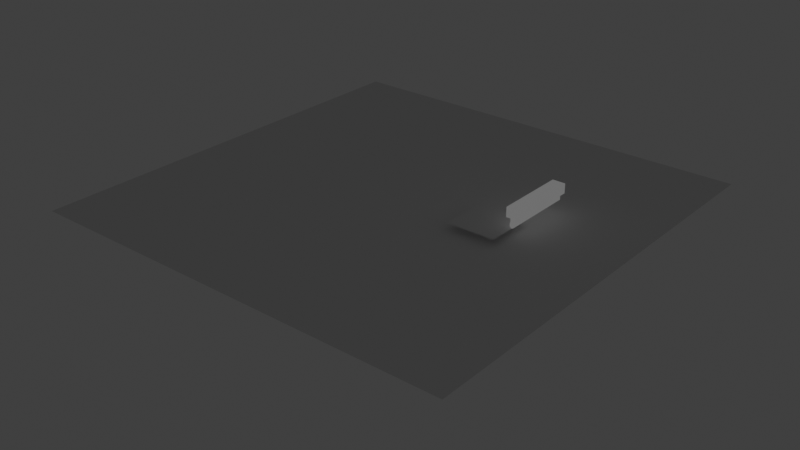# Source: Light_Tube.blend  (saved by Blender 5.2.44; exported with 4.5.12 LTS)
import bpy
from mathutils import Matrix  # noqa: F401  (used for matrix-valued properties, if any)

bpy.ops.wm.read_factory_settings(use_empty=True)
scene = bpy.context.scene
scene.name = 'Scene'

# ---- collections
col_collection = bpy.data.collections.new('Collection'); scene.collection.children.link(col_collection)

# ---- images (referenced by path relative to the original .blend; pixels are not part of the script)
import os
ASSET_DIR = os.environ.get("B2B_ASSET_DIR", "")  # directory of the original .blend (textures are referenced by path, not embedded)
HERE = os.path.dirname(os.path.abspath(__file__))  # packed textures are extracted next to this script under _unpacked/

def load_image(name, relpath, width, height, colorspace="sRGB"):
    """Load a texture the original file referenced (path relative to the .blend, or extracted next to this script)."""
    p = next((c for c in (os.path.join(HERE, relpath), os.path.join(ASSET_DIR, relpath)) if relpath and os.path.exists(c)), "")
    if p:
        img = bpy.data.images.load(p, check_existing=True)
        img.name = name
    else:  # same state as the original file: an image datablock whose file is absent (Cycles renders it pink)
        img = bpy.data.images.new(name, width, height)
        img.source = "FILE"
        img.filepath = "//" + (relpath or name)
    img.colorspace_settings.name = colorspace
    return img
img_644507568_805bdc7f_153e_44c2_9fd4_bb5a96a4b634_png = load_image('644507568-805bdc7f-153e-44c2-9fd4-bb5a96a4b634.png', '_unpacked/644507568-805bdc7f-153e-44c2-9fd4-bb5a96a4b634.663113f9.png', 512, 448, 'sRGB')
img_aaaa = load_image('aaaa', '_unpacked/TubeLightEmm1.8a254938.png', 1024, 1024, 'sRGB')
img_tubelight = load_image('TubeLight', '_unpacked/TubeLight.e42f124b.png', 1024, 1024, 'sRGB')
img_tubelightemm = load_image('TubeLightEmm', '_unpacked/TubeLightEmm.2eae835a.png', 1024, 1024, 'sRGB')
img_tubelight_001 = load_image('TubeLight.001', '_unpacked/TubeLight.001.959e71cd.png', 1024, 1024, 'sRGB')
img_tubelightemm_001 = load_image('TubeLightEmm.001', '_unpacked/TubeLightEmm.f2ca24f9.png', 1024, 1024, 'sRGB')
img_tubelightemm_002 = load_image('TubeLightEmm.002', '_unpacked/TubeLightEmm2.43dcb46e.png', 1024, 1024, 'sRGB')

# ---- materials (node trees are filled in below, after node groups)
mat_tubelight = bpy.data.materials.new('TubeLight')

# ---- material node trees
mat_tubelight.use_nodes = True; mat_tubelight.node_tree.nodes.clear()
_N = mat_tubelight.node_tree.nodes; _L = mat_tubelight.node_tree.links
n0 = _N.new('ShaderNodeBsdfPrincipled'); n0.name = 'Principled BSDF'; n0.location = (41, -279)
n0.inputs[2].default_value = 1.0
n0.inputs[10].default_value = 0.005
n0.inputs[28].default_value = 1.0
n1 = _N.new('ShaderNodeOutputMaterial'); n1.name = 'Material Output'; n1.location = (637, 200)
n2 = _N.new('ShaderNodeTexImage'); n2.name = 'Image Texture'; n2.location = (-1114, 26)
n2.image = img_644507568_805bdc7f_153e_44c2_9fd4_bb5a96a4b634_png
n3 = _N.new('ShaderNodeVertexColor'); n3.name = 'Color Attribute'; n3.location = (-751, -396)
n4 = _N.new('ShaderNodeMath'); n4.name = 'Math'; n4.location = (-578, -463)
n4.operation = 'MULTIPLY'
n4.inputs[1].default_value = 5.0
n5 = _N.new('ShaderNodeTexImage'); n5.name = 'Image Texture.001'; n5.location = (-872, -668)
n5.image = img_aaaa
n6 = _N.new('ShaderNodeUVMap'); n6.name = 'UV Map'; n6.location = (-1075, -816)
n6.width = 160
n6.uv_map = 'UVMap.001'
n7 = _N.new('ShaderNodeMix'); n7.name = 'Mix'; n7.location = (-270, -795)
n7.data_type = 'RGBA'
n7.blend_type = 'ADD'
n7.inputs[0].default_value = 0.7
n8 = _N.new('ShaderNodeTexImage'); n8.name = 'Image Texture.002'; n8.location = (-589, 45)
n8.image = img_tubelight
n9 = _N.new('ShaderNodeTexImage'); n9.name = 'Image Texture.003'; n9.location = (379, -731)
n9.image = img_tubelightemm
n10 = _N.new('ShaderNodeMix'); n10.name = 'Mix.001'; n10.location = (704, -153)
n10.data_type = 'RGBA'
n10.blend_type = 'ADD'
n10.inputs[0].default_value = 0.7
n11 = _N.new('ShaderNodeTexImage'); n11.name = 'Image Texture.004'; n11.location = (1255, -13)
n11.image = img_tubelight
n12 = _N.new('ShaderNodeTexImage'); n12.name = 'Image Texture.005'; n12.location = (1022, -543)
n12.image = img_tubelightemm
n13 = _N.new('ShaderNodeTexImage'); n13.name = 'Image Texture.006'; n13.location = (1867, -511)
n13.image = img_tubelight_001
n14 = _N.new('ShaderNodeBsdfPrincipled'); n14.name = 'Principled BSDF.001'; n14.location = (1860, 88)
n14.inputs[2].default_value = 1.0
n14.inputs[10].default_value = 0.005
n14.inputs[28].default_value = 1.0
n15 = _N.new('ShaderNodeInvert'); n15.name = 'Invert Color'; n15.location = (1600, -276)
n16 = _N.new('ShaderNodeValToRGB'); n16.name = 'Color Ramp'; n16.location = (1371, -547)
while len(n16.color_ramp.elements) > 1: n16.color_ramp.elements.remove(n16.color_ramp.elements[-1])
n16.color_ramp.elements[0].position = 0.04912; n16.color_ramp.elements[0].color = (0.0, 0.0, 0.0, 1.0)
_e = n16.color_ramp.elements.new(1.0); _e.color = (1.0, 1.0, 1.0, 1.0)
n17 = _N.new('ShaderNodeTexImage'); n17.name = 'Image Texture.007'; n17.location = (-734, -997)
n17.width = 327
n17.image = img_tubelightemm_001
n18 = _N.new('ShaderNodeTexImage'); n18.name = 'Image Texture.008'; n18.location = (-138, -1169)
n18.image = img_aaaa
n19 = _N.new('ShaderNodeTexImage'); n19.name = 'Image Texture.009'; n19.location = (692, -1120)
n19.width = 340
n19.image = img_tubelightemm_002
n20 = _N.new('ShaderNodeValToRGB'); n20.name = 'Color Ramp.001'; n20.location = (648, -774)
while len(n20.color_ramp.elements) > 1: n20.color_ramp.elements.remove(n20.color_ramp.elements[-1])
n20.color_ramp.elements[0].position = 0.04561; n20.color_ramp.elements[0].color = (0.0, 0.0, 0.0, 1.0)
_e = n20.color_ramp.elements.new(1.0); _e.color = (1.0, 1.0, 1.0, 1.0)
n21 = _N.new('ShaderNodeValToRGB'); n21.name = 'Color Ramp.002'; n21.location = (132, -1170)
while len(n21.color_ramp.elements) > 1: n21.color_ramp.elements.remove(n21.color_ramp.elements[-1])
n21.color_ramp.elements[0].position = 0.007018; n21.color_ramp.elements[0].color = (0.0, 0.0, 0.0, 1.0)
_e = n21.color_ramp.elements.new(1.0); _e.color = (1.0, 1.0, 1.0, 1.0)
_L.new(n3.outputs[0], n4.inputs[0])
_L.new(n6.outputs[0], n5.inputs[0])
_L.new(n8.outputs[0], n0.inputs[0])
_L.new(n8.outputs[0], n10.inputs[6])
_L.new(n9.outputs[0], n10.inputs[7])
_L.new(n11.outputs[0], n14.inputs[0])
_L.new(n15.outputs[0], n14.inputs[4])
_L.new(n16.outputs[0], n15.inputs[1])
_L.new(n12.outputs[0], n16.inputs[0])
_L.new(n3.outputs[0], n0.inputs[27])
_L.new(n17.outputs[0], n7.inputs[7])
_L.new(n3.outputs[0], n7.inputs[6])
_L.new(n9.outputs[0], n20.inputs[0])
_L.new(n18.outputs[0], n21.inputs[0])
_L.new(n19.outputs[0], n1.inputs[0])
n1.is_active_output = True

# ---- world
world_world = bpy.data.worlds.new('World'); scene.world = world_world
world_world.use_nodes = True; world_world.node_tree.nodes.clear()
_N = world_world.node_tree.nodes; _L = world_world.node_tree.links
n0 = _N.new('ShaderNodeOutputWorld'); n0.name = 'World Output'; n0.location = (200, 100)
n1 = _N.new('ShaderNodeBackground'); n1.name = 'Background'; n1.location = (-200, 100)
n1.inputs[0].default_value = (0.05088, 0.05088, 0.05088, 1.0)
_L.new(n1.outputs[0], n0.inputs[0])
n0.is_active_output = True
world_world.color = (0.05088, 0.05088, 0.05088)
world_world.sun_shadow_jitter_overblur = 0.0

# ---- meshes
me_circle_001 = bpy.data.meshes.new('Circle.001')
me_circle_001.from_pydata([(0.0, -4.371e-08, 1.0), (-0.866, -2.186e-08, 0.5), (-0.866, 2.186e-08, -0.5), (0.0, 4.371e-08, -1.0), (0.866, 2.186e-08, -0.5), (0.866, -2.186e-08, 0.5)], [(1, 0), (2, 1), (3, 2), (4, 3), (5, 4), (0, 5)], [])
_uv = me_circle_001.uv_layers.new(name='UVMap')
_uv.uv.foreach_set('vector', [])
me_circle_001.update()
me_circle_002 = bpy.data.meshes.new('Circle.002')
me_circle_002.from_pydata([(0.4357, 0.0, 0.3236), (-0.4357, 0.0, 0.3236), (-0.4357, 0.0, -0.3236), (0.4357, 0.0, -0.3236), (8.196e-08, 1.166e-07, -0.4817), (-0.1562, 1.018e-07, -0.5972), (-0.1562, 1.044e-07, -0.828), (9.686e-08, 1.219e-07, -0.9435), (0.1562, 1.367e-07, -0.828), (0.1562, 1.34e-07, -0.5972), (0.4357, 4.797, 0.3236), (-0.4357, 4.797, 0.3236), (-0.4357, 4.797, -0.3236), (0.4357, 4.797, -0.3236), (-4.545e-07, 4.797, -0.4817), (-0.1562, 4.797, -0.5972), (-0.1562, 4.797, -0.828), (-4.396e-07, 4.797, -0.9435), (0.1562, 4.797, -0.828), (0.1562, 4.797, -0.5972), (0.1285, 0.0, -0.2464), (-0.1285, 0.0, -0.2464), (-0.1285, 0.0, -0.6162), (0.1285, 0.0, -0.6162), (0.1285, 0.1497, -0.2464), (-0.1285, 0.1497, -0.2464), (-0.1285, 0.1497, -0.6162), (0.1285, 0.1497, -0.6162), (0.1562, 0.2135, -0.828), (0.1562, 0.2135, -0.5972), (-2.609e-07, 0.2135, -0.4817), (-0.1562, 0.2135, -0.5972), (-0.1562, 0.2135, -0.828), (-2.46e-07, 0.2135, -0.9435), (0.1562, 0.391, -0.828), (0.1562, 0.391, -0.5972), (-4.299e-07, 0.391, -0.4817), (-0.1562, 0.391, -0.5972), (-0.1562, 0.391, -0.828), (-4.15e-07, 0.391, -0.9435), (0.4357, 0.2638, 0.3236), (0.4357, 0.2638, -0.3236), (-0.4357, 0.2638, 0.3236), (-0.4357, 0.2638, -0.3236)], [], [(40, 42, 11, 10), (10, 11, 12, 13), (43, 41, 13, 12), (41, 40, 10, 13), (35, 34, 18, 19), (36, 35, 19, 14), (37, 36, 14, 15), (38, 37, 15, 16), (42, 43, 12, 11), (39, 38, 16, 17), (34, 39, 17, 18), (5, 6, 7, 8, 9, 4), (1, 0, 3, 2), (20, 21, 25, 24), (24, 25, 26, 27), (22, 23, 27, 26), (23, 20, 24, 27), (21, 22, 26, 25), (21, 20, 23, 22), (8, 7, 33, 28), (7, 6, 32, 33), (6, 5, 31, 32), (5, 4, 30, 31), (4, 9, 29, 30), (9, 8, 28, 29), (28, 33, 39, 34), (33, 32, 38, 39), (32, 31, 37, 38), (31, 30, 36, 37), (30, 29, 35, 36), (29, 28, 34, 35), (1, 2, 43, 42), (3, 0, 40, 41), (2, 3, 41, 43), (0, 1, 42, 40)])
_uv = me_circle_002.uv_layers.new(name='UVMap')
_uv.uv.foreach_set('vector', [0.0, 0.0, 0.0, 0.0, 0.0, 0.0, 0.0, 0.0, 0.0, 0.0, 0.0, 0.0, 0.0, 0.0, 0.0, 0.0, 0.0, 0.0, 0.0, 0.0, 0.0, 0.0, 0.0, 0.0, 0.0, 0.0, 0.0, 0.0, 0.0, 0.0, 0.0, 0.0, 0.0, 0.0, 0.0, 0.0, 0.0, 0.0, 0.0, 0.0, 0.0, 0.0, 0.0, 0.0, 0.0, 0.0, 0.0, 0.0, 0.0, 0.0, 0.0, 0.0, 0.0, 0.0, 0.0, 0.0, 0.0, 0.0, 0.0, 0.0, 0.0, 0.0, 0.0, 0.0, 0.0, 0.0, 0.0, 0.0, 0.0, 0.0, 0.0, 0.0, 0.0, 0.0, 0.0, 0.0, 0.0, 0.0, 0.0, 0.0, 0.0, 0.0, 0.0, 0.0, 0.0, 0.0, 0.0, 0.0, 0.0, 0.0, 0.0, 0.0, 0.0, 0.0, 0.0, 0.0, 0.0, 0.0, 0.0, 0.0, 0.0, 0.0, 0.0, 0.0, 0.0, 0.0, 0.0, 0.0, 0.0, 0.0, 0.0, 0.0, 0.0, 0.0, 0.0, 0.0, 0.0, 0.0, 0.0, 0.0, 0.0, 0.0, 0.0, 0.0, 0.0, 0.0, 0.0, 0.0, 0.0, 0.0, 0.0, 0.0, 0.0, 0.0, 0.0, 0.0, 0.0, 0.0, 0.0, 0.0, 0.0, 0.0, 0.0, 0.0, 0.0, 0.0, 0.0, 0.0, 0.0, 0.0, 0.0, 0.0, 0.0, 0.0, 0.0, 0.0, 0.0, 0.0, 0.0, 0.0, 0.0, 0.0, 0.0, 0.0, 0.0, 0.0, 0.0, 0.0, 0.0, 0.0, 0.0, 0.0, 0.0, 0.0, 0.0, 0.0, 0.0, 0.0, 0.0, 0.0, 0.0, 0.0, 0.0, 0.0, 0.0, 0.0, 0.0, 0.0, 0.0, 0.0, 0.0, 0.0, 0.0, 0.0, 0.0, 0.0, 0.0, 0.0, 0.0, 0.0, 0.0, 0.0, 0.0, 0.0, 0.0, 0.0, 0.0, 0.0, 0.0, 0.0, 0.0, 0.0, 0.0, 0.0, 0.0, 0.0, 0.0, 0.0, 0.0, 0.0, 0.0, 0.0, 0.0, 0.0, 0.0, 0.0, 0.0, 0.0, 0.0, 0.0, 0.0, 0.0, 0.0, 0.0, 0.0, 0.0, 0.0, 0.0, 0.0, 0.0, 0.0, 0.0, 0.0, 0.0, 0.0, 0.0, 0.0, 0.0, 0.0, 0.0, 0.0, 0.0, 0.0, 0.0, 0.0, 0.0, 0.0, 0.0, 0.0, 0.0, 0.0, 0.0, 0.0, 0.0, 0.0, 0.0, 0.0, 0.0, 0.0, 0.0, 0.0, 0.0, 0.0, 0.0, 0.0, 0.0, 0.0, 0.0, 0.0, 0.0, 0.0, 0.0, 0.0, 0.0])
me_circle_002.materials.append(mat_tubelight)
me_circle_002.update()
me_circle_005 = bpy.data.meshes.new('Circle.005')
me_circle_005.from_pydata([(0.6257, -5.642e-08, 0.105), (0.6257, -6.169e-08, 0.1653), (-6.933e-16, -9.184e-09, 0.105), (-1.091e-15, -1.445e-08, 0.1653), (0.5979, -5.432e-08, 0.105), (0.5979, -5.959e-08, 0.1653), (0.5747, -5.257e-08, 0.105), (0.5747, -5.784e-08, 0.1653), (0.6257, -4.724e-08, 4.098e-08), (0.6257, -5.462e-08, 0.08443), (0.0, 0.0, 0.0), (-5.572e-16, -7.381e-09, 0.08443), (0.6223, -5.451e-08, 0.08444), (0.6223, -5.785e-08, 0.1226), (0.6027, -5.304e-08, 0.08444), (0.6027, -5.637e-08, 0.1226), (0.5913, -5.202e-08, 0.08443), (0.5913, -4.464e-08, 1.863e-08), (0.6257, 0.07276, 4.843e-08), (0.6257, 0.07276, 0.08443), (0.6257, 0.02608, 0.1502), (0.6257, 0.02608, 0.1201), (5.493e-09, 0.07276, 7.451e-09), (5.493e-09, 0.07276, 0.08443), (1.969e-09, 0.02608, 0.1502), (1.969e-09, 0.02608, 0.1201), (0.6223, 0.02145, 0.08444), (0.6223, 0.02145, 0.1226), (0.6027, 0.02145, 0.08444), (0.6027, 0.02145, 0.1226), (0.5979, 0.02608, 0.1502), (0.5979, 0.02608, 0.1201), (0.5747, 0.02608, 0.1502), (0.5747, 0.02608, 0.1201), (0.5913, 0.07276, 2.608e-08), (0.5913, 0.07276, 0.08443), (0.2901, -2.86e-08, 0.105), (0.2901, -3.386e-08, 0.1653), (0.2901, 0.02608, 0.1502), (0.2901, 0.02608, 0.1201), (0.2957, -2.97e-08, 0.08443), (0.2957, -2.232e-08, 7.451e-09), (0.2901, 0.07276, 1.49e-08), (0.2901, 0.07276, 0.08443)], [], [(40, 43, 23, 11), (43, 42, 22, 23), (39, 25, 24, 38), (36, 2, 25, 39), (38, 24, 3, 37), (0, 21, 20, 1), (8, 18, 19, 9), (13, 27, 29, 15), (27, 26, 28, 29), (12, 26, 27, 13), (20, 30, 5, 1), (0, 4, 31, 21), (21, 31, 30, 20), (30, 32, 7, 5), (4, 6, 33, 31), (31, 33, 32, 30), (19, 18, 34, 35), (9, 19, 35, 16), (28, 14, 15, 29), (26, 12, 14, 28), (42, 41, 10, 22), (18, 8, 17, 34), (32, 38, 37, 7), (6, 36, 39, 33), (33, 39, 38, 32), (34, 17, 41, 42), (35, 34, 42, 43), (16, 35, 43, 40)])
me_circle_005.polygons.foreach_set('use_smooth', [True] * 28)
_uv = me_circle_005.uv_layers.new(name='UVMap.001')
_uv.uv.foreach_set('vector', [0.6752, 0.007813, 0.5825, 0.007813, 0.5825, 0.5476, 0.6752, 0.5476, 0.5825, 0.007813, 0.445, 0.007813, 0.445, 0.5476, 0.5825, 0.5476, 0.7938, 0.007813, 0.7938, 0.5305, 0.7384, 0.5305, 0.7384, 0.007813, 0.8337, 0.007813, 0.8337, 0.5305, 0.7938, 0.5305, 0.7938, 0.007813, 0.7384, 0.007813, 0.7384, 0.5305, 0.6984, 0.5305, 0.6984, 0.007813, 0.1606, 0.6933, 0.1163, 0.6933, 0.1163, 0.6348, 0.1606, 0.6348, 0.9489, 0.6079, 0.8569, 0.6079, 0.8569, 0.7654, 0.9489, 0.7654, 0.2111, 0.5884, 0.2111, 0.6195, 0.2428, 0.6195, 0.2428, 0.5884, 0.2111, 0.6195, 0.2111, 0.6902, 0.2428, 0.6902, 0.2428, 0.6195, 0.1838, 0.6902, 0.2111, 0.6902, 0.2111, 0.6195, 0.1838, 0.6195, 0.1163, 0.6348, 0.1163, 0.5884, 0.1606, 0.5884, 0.1606, 0.6348, 0.1606, 0.6933, 0.1606, 0.7397, 0.1163, 0.7397, 0.1163, 0.6933, 0.1163, 0.6933, 0.06752, 0.6933, 0.06752, 0.6348, 0.1163, 0.6348, 0.0443, 0.6341, 0.007812, 0.6341, 0.007812, 0.5884, 0.0443, 0.5884, 0.0443, 0.743, 0.007812, 0.743, 0.007812, 0.6974, 0.0443, 0.6974, 0.0443, 0.6974, 0.007812, 0.6974, 0.007812, 0.6341, 0.0443, 0.6341, 0.8569, 0.7654, 0.8569, 0.6079, 0.8013, 0.6079, 0.8013, 0.7654, 0.9489, 0.7654, 0.8569, 0.7654, 0.8569, 0.8296, 0.9489, 0.8296, 0.2428, 0.6902, 0.2701, 0.6902, 0.2701, 0.6195, 0.2428, 0.6195, 0.2111, 0.6902, 0.2111, 0.7213, 0.2428, 0.7213, 0.2428, 0.6902, 0.445, 0.007813, 0.3523, 0.007813, 0.3523, 0.5476, 0.445, 0.5476, 0.8569, 0.6079, 0.9489, 0.6079, 0.9489, 0.5438, 0.8569, 0.5438, 0.9523, 0.5206, 0.9523, 0.007813, 0.9922, 0.007813, 0.9922, 0.5206, 0.8569, 0.5206, 0.8569, 0.007813, 0.8969, 0.007813, 0.8969, 0.5206, 0.8969, 0.5206, 0.8969, 0.007813, 0.9523, 0.007813, 0.9523, 0.5206, 0.2368, 0.5652, 0.329, 0.5652, 0.329, 0.007812, 0.2368, 0.007812, 0.1, 0.5652, 0.2368, 0.5652, 0.2368, 0.007812, 0.1, 0.007812, 0.007812, 0.5652, 0.1, 0.5652, 0.1, 0.007812, 0.007812, 0.007812])
_ca = me_circle_005.color_attributes.new('Attribute', 'BYTE_COLOR', 'CORNER')
_ca.data.foreach_set('color', [0.0, 0.0, 0.0, 1.0, 0.0, 0.0, 0.0, 1.0, 0.0, 0.0, 0.0, 1.0, 0.0, 0.0, 0.0, 1.0, 0.0, 0.0, 0.0, 1.0, 0.0, 0.0, 0.0, 1.0, 0.0, 0.0, 0.0, 1.0, 0.0, 0.0, 0.0, 1.0, 1.0, 1.0, 1.0, 1.0, 1.0, 1.0, 1.0, 1.0, 1.0, 1.0, 1.0, 1.0, 1.0, 1.0, 1.0, 1.0, 1.0, 1.0, 1.0, 1.0, 1.0, 1.0, 1.0, 1.0, 1.0, 1.0, 1.0, 1.0, 1.0, 1.0, 1.0, 1.0, 1.0, 1.0, 1.0, 1.0, 1.0, 1.0, 1.0, 1.0, 1.0, 1.0, 1.0, 1.0, 1.0, 1.0, 1.0, 1.0, 0.0, 0.0, 0.0, 1.0, 0.0, 0.0, 0.0, 1.0, 0.0, 0.0, 0.0, 1.0, 0.0, 0.0, 0.0, 1.0, 0.0, 0.0, 0.0, 1.0, 0.0, 0.0, 0.0, 1.0, 0.0, 0.0, 0.0, 1.0, 0.0, 0.0, 0.0, 1.0, 0.0, 0.0, 0.0, 1.0, 0.0, 0.0, 0.0, 1.0, 0.0, 0.0, 0.0, 1.0, 0.0, 0.0, 0.0, 1.0, 0.0, 0.0, 0.0, 1.0, 0.0, 0.0, 0.0, 1.0, 0.0, 0.0, 0.0, 1.0, 0.0, 0.0, 0.0, 1.0, 0.0, 0.0, 0.0, 1.0, 0.0, 0.0, 0.0, 1.0, 0.0, 0.0, 0.0, 1.0, 0.0, 0.0, 0.0, 1.0, 0.0, 0.0, 0.0, 1.0, 0.0, 0.0, 0.0, 1.0, 0.0, 0.0, 0.0, 1.0, 0.0, 0.0, 0.0, 1.0, 0.0, 0.0, 0.0, 1.0, 0.0, 0.0, 0.0, 1.0, 0.0, 0.0, 0.0, 1.0, 0.0, 0.0, 0.0, 1.0, 0.0, 0.0, 0.0, 1.0, 0.0, 0.0, 0.0, 1.0, 0.0, 0.0, 0.0, 1.0, 0.0, 0.0, 0.0, 1.0, 0.0, 0.0, 0.0, 1.0, 0.0, 0.0, 0.0, 1.0, 0.0, 0.0, 0.0, 1.0, 0.0, 0.0, 0.0, 1.0, 0.0, 0.0, 0.0, 1.0, 0.0, 0.0, 0.0, 1.0, 0.0, 0.0, 0.0, 1.0, 0.0, 0.0, 0.0, 1.0, 0.0, 0.0, 0.0, 1.0, 0.0, 0.0, 0.0, 1.0, 0.0, 0.0, 0.0, 1.0, 0.0, 0.0, 0.0, 1.0, 0.0, 0.0, 0.0, 1.0, 0.0, 0.0, 0.0, 1.0, 0.0, 0.0, 0.0, 1.0, 0.0, 0.0, 0.0, 1.0, 0.0, 0.0, 0.0, 1.0, 0.0, 0.0, 0.0, 1.0, 0.0, 0.0, 0.0, 1.0, 0.0, 0.0, 0.0, 1.0, 0.0, 0.0, 0.0, 1.0, 0.0, 0.0, 0.0, 1.0, 0.0, 0.0, 0.0, 1.0, 0.0, 0.0, 0.0, 1.0, 0.0, 0.0, 0.0, 1.0, 0.0, 0.0, 0.0, 1.0, 0.0, 0.0, 0.0, 1.0, 0.0, 0.0, 0.0, 1.0, 0.0, 0.0, 0.0, 1.0, 0.0, 0.0, 0.0, 1.0, 0.0, 0.0, 0.0, 1.0, 0.0, 0.0, 0.0, 1.0, 0.0, 0.0, 0.0, 1.0, 0.0, 0.0, 0.0, 1.0, 0.0, 0.0, 0.0, 1.0, 0.0, 0.0, 0.0, 1.0, 0.0, 0.0, 0.0, 1.0, 1.0, 1.0, 1.0, 1.0, 1.0, 1.0, 1.0, 1.0, 0.0, 0.0, 0.0, 1.0, 0.0, 0.0, 0.0, 1.0, 1.0, 1.0, 1.0, 1.0, 1.0, 1.0, 1.0, 1.0, 0.0, 0.0, 0.0, 1.0, 0.0, 0.0, 0.0, 1.0, 1.0, 1.0, 1.0, 1.0, 1.0, 1.0, 1.0, 1.0, 0.0, 0.0, 0.0, 1.0, 0.0, 0.0, 0.0, 1.0, 0.0, 0.0, 0.0, 1.0, 0.0, 0.0, 0.0, 1.0, 0.0, 0.0, 0.0, 1.0, 0.0, 0.0, 0.0, 1.0, 0.0, 0.0, 0.0, 1.0, 0.0, 0.0, 0.0, 1.0, 0.0, 0.0, 0.0, 1.0, 0.0, 0.0, 0.0, 1.0, 0.0, 0.0, 0.0, 1.0, 0.0, 0.0, 0.0, 1.0, 0.0, 0.0, 0.0, 1.0])
me_circle_005.materials.append(mat_tubelight)
me_circle_005.use_paint_bone_selection = False
me_circle_005.use_paint_mask_vertex = True
me_circle_005.update()
me_plane = bpy.data.meshes.new('Plane')
me_plane.from_pydata([(-1.0, -1.0, 0.0), (1.0, -1.0, 0.0), (-1.0, 1.0, 0.0), (1.0, 1.0, 0.0)], [], [(0, 1, 3, 2)])
_uv = me_plane.uv_layers.new(name='UVMap')
_uv.uv.foreach_set('vector', [0.0, 0.0, 1.0, 0.0, 1.0, 1.0, 0.0, 1.0])
me_plane.update()
me_circle_003 = bpy.data.meshes.new('Circle.003')
me_circle_003.from_pydata([(-1.571e-14, -4.797, -0.4817), (-1.571e-14, -4.797, -0.9435), (1.332e-15, 0.0, -0.4817), (1.332e-15, 0.0, -0.9435), (-1.495e-14, -4.584, -0.4817), (-1.495e-14, -4.584, -0.9435), (-1.432e-14, -4.406, -0.4817), (-1.432e-14, -4.406, -0.9435), (-1.571e-14, -4.797, 0.3236), (-1.571e-14, -4.797, -0.3236), (1.332e-15, 0.0, 0.3236), (1.332e-15, 0.0, -0.3236), (9.003e-10, -4.771, -0.3237), (9.003e-10, -4.771, -0.6162), (9.003e-10, -4.621, -0.3237), (9.003e-10, -4.621, -0.6162), (-1.477e-14, -4.533, -0.3236), (-1.477e-14, -4.533, 0.3236), (-0.4357, -4.797, 0.3236), (-0.4357, -4.797, -0.3236), (-0.1562, -4.797, -0.828), (-0.1562, -4.797, -0.5972), (-0.4357, 0.0, 0.3236), (-0.4357, 0.0, -0.3236), (-0.1562, 0.0, -0.828), (-0.1562, 0.0, -0.5972), (-0.1285, -4.771, -0.3237), (-0.1285, -4.771, -0.6162), (-0.1285, -4.621, -0.3237), (-0.1285, -4.621, -0.6162), (-0.1562, -4.584, -0.828), (-0.1562, -4.584, -0.5972), (-0.1562, -4.406, -0.828), (-0.1562, -4.406, -0.5972), (-0.4357, -4.533, 0.3236), (-0.4357, -4.533, -0.3236), (-1.49e-08, -2.224, -0.4817), (-1.49e-08, -2.224, -0.9435), (-0.1562, -2.224, -0.828), (-0.1562, -2.224, -0.5972), (-6.72e-15, -2.267, -0.3236), (-6.72e-15, -2.267, 0.3236), (-0.4357, -2.224, 0.3236), (-0.4357, -2.224, -0.3236)], [], [(40, 43, 23, 11), (43, 42, 22, 23), (39, 25, 24, 38), (36, 2, 25, 39), (38, 24, 3, 37), (0, 21, 20, 1), (8, 18, 19, 9), (13, 27, 29, 15), (27, 26, 28, 29), (12, 26, 27, 13), (20, 30, 5, 1), (0, 4, 31, 21), (21, 31, 30, 20), (30, 32, 7, 5), (4, 6, 33, 31), (31, 33, 32, 30), (19, 18, 34, 35), (9, 19, 35, 16), (28, 14, 15, 29), (26, 12, 14, 28), (42, 41, 10, 22), (18, 8, 17, 34), (32, 38, 37, 7), (6, 36, 39, 33), (33, 39, 38, 32), (34, 17, 41, 42), (35, 34, 42, 43), (16, 35, 43, 40)])
me_circle_003.polygons.foreach_set('use_smooth', [True] * 28)
_uv = me_circle_003.uv_layers.new(name='UVMap')
_uv.uv.foreach_set('vector', [0.4901, 0.5749, 0.5083, 0.5315, 0.4658, 0.5082, 0.4476, 0.5516, 0.5772, 0.6369, 0.5772, 0.7606, 0.5256, 0.7305, 0.5256, 0.6068, 0.6443, 0.4508, 0.6583, 0.4586, 0.6296, 0.5256, 0.6156, 0.5178, 0.6652, 0.4419, 0.6727, 0.4461, 0.6583, 0.4586, 0.6443, 0.4508, 0.6156, 0.5178, 0.6296, 0.5256, 0.6315, 0.5423, 0.624, 0.5381, 0.8565, 0.6416, 0.833, 0.6218, 0.833, 0.5821, 0.8565, 0.5623, 0.7935, 0.9032, 0.8737, 0.8361, 0.8667, 0.6937, 0.7865, 0.7609, 0.0, 0.0, 0.0, 0.0, 0.0, 0.0, 0.0, 0.0, 0.8039, 0.6471, 0.8039, 0.69, 0.8265, 0.702, 0.8265, 0.659, 0.8576, 0.6635, 0.8367, 0.6635, 0.8367, 0.6837, 0.8576, 0.6837, 0.7946, 0.6133, 0.8187, 0.6247, 0.8267, 0.6535, 0.8038, 0.6399, 0.8295, 0.5277, 0.8521, 0.5449, 0.8267, 0.5749, 0.8014, 0.5615, 0.8014, 0.5615, 0.8267, 0.5749, 0.8187, 0.6247, 0.7946, 0.6133, 0.7579, 0.5917, 0.7747, 0.5987, 0.7831, 0.623, 0.7692, 0.6158, 0.8008, 0.5142, 0.812, 0.5224, 0.7902, 0.5418, 0.7768, 0.5346, 0.7768, 0.5346, 0.7902, 0.5418, 0.7747, 0.5987, 0.7579, 0.5917, 0.7424, 0.7405, 0.7483, 0.8778, 0.7874, 0.9013, 0.7818, 0.7636, 0.7927, 0.7009, 0.7554, 0.7331, 0.7823, 0.7516, 0.8196, 0.7194, 0.0, 0.0, 0.0, 0.0, 0.0, 0.0, 0.0, 0.0, 0.0, 0.0, 0.0, 0.0, 0.0, 0.0, 0.0, 0.0, 0.754, 0.7929, 0.7732, 0.7929, 0.7732, 0.785, 0.754, 0.785, 0.754, 0.7681, 0.754, 0.8057, 0.7739, 0.8057, 0.7739, 0.7681, 0.6017, 0.51, 0.6156, 0.5178, 0.624, 0.5381, 0.6166, 0.5339, 0.6578, 0.4377, 0.6652, 0.4419, 0.6443, 0.4508, 0.6304, 0.443, 0.6304, 0.443, 0.6443, 0.4508, 0.6156, 0.5178, 0.6017, 0.51, 0.754, 0.8007, 0.7732, 0.8007, 0.7732, 0.7929, 0.754, 0.7929, 0.6288, 0.667, 0.6288, 0.7907, 0.5772, 0.7606, 0.5772, 0.6369, 0.5326, 0.5982, 0.5508, 0.5549, 0.5083, 0.5315, 0.4901, 0.5749])
_uv.active_render = True
_uv = me_circle_003.uv_layers.new(name='UVMap.001')
_uv.uv.foreach_set('vector', [0.6752, 0.007813, 0.5825, 0.007813, 0.5825, 0.5476, 0.6752, 0.5476, 0.5825, 0.007813, 0.445, 0.007813, 0.445, 0.5476, 0.5825, 0.5476, 0.7938, 0.007813, 0.7938, 0.5305, 0.7384, 0.5305, 0.7384, 0.007813, 0.8337, 0.007813, 0.8337, 0.5305, 0.7938, 0.5305, 0.7938, 0.007813, 0.7384, 0.007813, 0.7384, 0.5305, 0.6984, 0.5305, 0.6984, 0.007813, 0.1606, 0.6933, 0.1163, 0.6933, 0.1163, 0.6348, 0.1606, 0.6348, 0.9489, 0.6079, 0.8569, 0.6079, 0.8569, 0.7654, 0.9489, 0.7654, 0.2111, 0.5884, 0.2111, 0.6195, 0.2428, 0.6195, 0.2428, 0.5884, 0.2111, 0.6195, 0.2111, 0.6902, 0.2428, 0.6902, 0.2428, 0.6195, 0.1838, 0.6902, 0.2111, 0.6902, 0.2111, 0.6195, 0.1838, 0.6195, 0.1163, 0.6348, 0.1163, 0.5884, 0.1606, 0.5884, 0.1606, 0.6348, 0.1606, 0.6933, 0.1606, 0.7397, 0.1163, 0.7397, 0.1163, 0.6933, 0.1163, 0.6933, 0.06752, 0.6933, 0.06752, 0.6348, 0.1163, 0.6348, 0.0443, 0.6341, 0.007812, 0.6341, 0.007812, 0.5884, 0.0443, 0.5884, 0.0443, 0.743, 0.007812, 0.743, 0.007812, 0.6974, 0.0443, 0.6974, 0.0443, 0.6974, 0.007812, 0.6974, 0.007812, 0.6341, 0.0443, 0.6341, 0.8569, 0.7654, 0.8569, 0.6079, 0.8013, 0.6079, 0.8013, 0.7654, 0.9489, 0.7654, 0.8569, 0.7654, 0.8569, 0.8296, 0.9489, 0.8296, 0.2428, 0.6902, 0.2701, 0.6902, 0.2701, 0.6195, 0.2428, 0.6195, 0.2111, 0.6902, 0.2111, 0.7213, 0.2428, 0.7213, 0.2428, 0.6902, 0.445, 0.007813, 0.3523, 0.007813, 0.3523, 0.5476, 0.445, 0.5476, 0.8569, 0.6079, 0.9489, 0.6079, 0.9489, 0.5438, 0.8569, 0.5438, 0.9523, 0.5206, 0.9523, 0.007813, 0.9922, 0.007813, 0.9922, 0.5206, 0.8569, 0.5206, 0.8569, 0.007813, 0.8969, 0.007813, 0.8969, 0.5206, 0.8969, 0.5206, 0.8969, 0.007813, 0.9523, 0.007813, 0.9523, 0.5206, 0.2368, 0.5652, 0.329, 0.5652, 0.329, 0.007812, 0.2368, 0.007812, 0.1, 0.5652, 0.2368, 0.5652, 0.2368, 0.007812, 0.1, 0.007812, 0.007812, 0.5652, 0.1, 0.5652, 0.1, 0.007812, 0.007812, 0.007812])
_ca = me_circle_003.color_attributes.new('Attribute', 'BYTE_COLOR', 'CORNER')
_ca.data.foreach_set('color', [0.0, 0.0, 0.0, 1.0, 0.0, 0.0, 0.0, 1.0, 0.0, 0.0, 0.0, 1.0, 0.0, 0.0, 0.0, 1.0, 0.0, 0.0, 0.0, 1.0, 0.0, 0.0, 0.0, 1.0, 0.0, 0.0, 0.0, 1.0, 0.0, 0.0, 0.0, 1.0, 1.0, 1.0, 1.0, 1.0, 1.0, 1.0, 1.0, 1.0, 1.0, 1.0, 1.0, 1.0, 1.0, 1.0, 1.0, 1.0, 1.0, 1.0, 1.0, 1.0, 1.0, 1.0, 1.0, 1.0, 1.0, 1.0, 1.0, 1.0, 1.0, 1.0, 1.0, 1.0, 1.0, 1.0, 1.0, 1.0, 1.0, 1.0, 1.0, 1.0, 1.0, 1.0, 1.0, 1.0, 1.0, 1.0, 1.0, 1.0, 0.0, 0.0, 0.0, 1.0, 0.0, 0.0, 0.0, 1.0, 0.0, 0.0, 0.0, 1.0, 0.0, 0.0, 0.0, 1.0, 0.0, 0.0, 0.0, 1.0, 0.0, 0.0, 0.0, 1.0, 0.0, 0.0, 0.0, 1.0, 0.0, 0.0, 0.0, 1.0, 0.0, 0.0, 0.0, 1.0, 0.0, 0.0, 0.0, 1.0, 0.0, 0.0, 0.0, 1.0, 0.0, 0.0, 0.0, 1.0, 0.0, 0.0, 0.0, 1.0, 0.0, 0.0, 0.0, 1.0, 0.0, 0.0, 0.0, 1.0, 0.0, 0.0, 0.0, 1.0, 0.0, 0.0, 0.0, 1.0, 0.0, 0.0, 0.0, 1.0, 0.0, 0.0, 0.0, 1.0, 0.0, 0.0, 0.0, 1.0, 0.0, 0.0, 0.0, 1.0, 0.0, 0.0, 0.0, 1.0, 0.0, 0.0, 0.0, 1.0, 0.0, 0.0, 0.0, 1.0, 0.0, 0.0, 0.0, 1.0, 0.0, 0.0, 0.0, 1.0, 0.0, 0.0, 0.0, 1.0, 0.0, 0.0, 0.0, 1.0, 0.0, 0.0, 0.0, 1.0, 0.0, 0.0, 0.0, 1.0, 0.0, 0.0, 0.0, 1.0, 0.0, 0.0, 0.0, 1.0, 0.0, 0.0, 0.0, 1.0, 0.0, 0.0, 0.0, 1.0, 0.0, 0.0, 0.0, 1.0, 0.0, 0.0, 0.0, 1.0, 0.0, 0.0, 0.0, 1.0, 0.0, 0.0, 0.0, 1.0, 0.0, 0.0, 0.0, 1.0, 0.0, 0.0, 0.0, 1.0, 0.0, 0.0, 0.0, 1.0, 0.0, 0.0, 0.0, 1.0, 0.0, 0.0, 0.0, 1.0, 0.0, 0.0, 0.0, 1.0, 0.0, 0.0, 0.0, 1.0, 0.0, 0.0, 0.0, 1.0, 0.0, 0.0, 0.0, 1.0, 0.0, 0.0, 0.0, 1.0, 0.0, 0.0, 0.0, 1.0, 0.0, 0.0, 0.0, 1.0, 0.0, 0.0, 0.0, 1.0, 0.0, 0.0, 0.0, 1.0, 0.0, 0.0, 0.0, 1.0, 0.0, 0.0, 0.0, 1.0, 0.0, 0.0, 0.0, 1.0, 0.0, 0.0, 0.0, 1.0, 0.0, 0.0, 0.0, 1.0, 0.0, 0.0, 0.0, 1.0, 0.0, 0.0, 0.0, 1.0, 0.0, 0.0, 0.0, 1.0, 0.0, 0.0, 0.0, 1.0, 0.0, 0.0, 0.0, 1.0, 0.0, 0.0, 0.0, 1.0, 0.0, 0.0, 0.0, 1.0, 0.0, 0.0, 0.0, 1.0, 0.0, 0.0, 0.0, 1.0, 0.0, 0.0, 0.0, 1.0, 0.0, 0.0, 0.0, 1.0, 0.0, 0.0, 0.0, 1.0, 1.0, 1.0, 1.0, 1.0, 1.0, 1.0, 1.0, 1.0, 0.0, 0.0, 0.0, 1.0, 0.0, 0.0, 0.0, 1.0, 1.0, 1.0, 1.0, 1.0, 1.0, 1.0, 1.0, 1.0, 0.0, 0.0, 0.0, 1.0, 0.0, 0.0, 0.0, 1.0, 1.0, 1.0, 1.0, 1.0, 1.0, 1.0, 1.0, 1.0, 0.0, 0.0, 0.0, 1.0, 0.0, 0.0, 0.0, 1.0, 0.0, 0.0, 0.0, 1.0, 0.0, 0.0, 0.0, 1.0, 0.0, 0.0, 0.0, 1.0, 0.0, 0.0, 0.0, 1.0, 0.0, 0.0, 0.0, 1.0, 0.0, 0.0, 0.0, 1.0, 0.0, 0.0, 0.0, 1.0, 0.0, 0.0, 0.0, 1.0, 0.0, 0.0, 0.0, 1.0, 0.0, 0.0, 0.0, 1.0, 0.0, 0.0, 0.0, 1.0])
me_circle_003.materials.append(mat_tubelight)
me_circle_003.use_paint_bone_selection = False
me_circle_003.use_paint_mask_vertex = True
me_circle_003.update()
me_plane_001 = bpy.data.meshes.new('Plane.001')
me_plane_001.from_pydata([(-1.0, -1.0, 0.0), (1.0, -1.0, 0.0), (-1.0, 1.0, 0.0), (1.0, 1.0, 0.0)], [], [(0, 1, 3, 2)])
_uv = me_plane_001.uv_layers.new(name='UVMap')
_uv.uv.foreach_set('vector', [0.0, 0.0, 1.0, 0.0, 1.0, 1.0, 0.0, 1.0])
me_plane_001.update()

# ---- objects
ob_empty = bpy.data.objects.new('Empty', img_644507568_805bdc7f_153e_44c2_9fd4_bb5a96a4b634_png)
ob_circle = bpy.data.objects.new('Circle', me_circle_001)
ob_circle_001 = bpy.data.objects.new('Circle.001', me_circle_002)
ob_tubelight = bpy.data.objects.new('TubeLight', me_circle_005)
ob_plane = bpy.data.objects.new('Plane', me_plane)
ob_circle_003 = bpy.data.objects.new('Circle.003', me_circle_003)
ob_empty_001 = bpy.data.objects.new('Empty.001', None)
ob_plane_001 = bpy.data.objects.new('Plane.001', me_plane_001)

# ---- transforms, parenting, visibility, modifiers, constraints
ob_empty.location = (0.0, 0.0, 0.0)
ob_empty.rotation_euler = (1.571, -0.0, -0.0)
ob_empty.empty_display_type = 'IMAGE'
ob_empty.empty_display_size = 5.0
ob_empty.empty_image_depth = 'BACK'
ob_empty.show_empty_image_perspective = False
ob_empty.empty_image_side = 'FRONT'
ob_circle.location = (1.771, -5.561e-08, 0.4139)
ob_circle.scale = (0.2521, 0.2521, 0.2521)
ob_circle_001.location = (1.76, -5.108e-08, 1.186)
ob_tubelight.location = (2.786e-16, 3.69e-09, -0.04221)
_m = ob_tubelight.modifiers.new('Mirror', 'MIRROR')
_m.use_axis = (True, True, False)
ob_plane.location = (-6.528, -2.785e-07, -0.3127)
ob_plane.scale = (14.81, 14.81, 14.81)
ob_circle_003.location = (-1.847, 5.001, -4.926)
ob_circle_003.rotation_euler = (0.0, -0.0, 1.571)
ob_circle_003.scale = (1.398, 1.092, 1.092)
_m = ob_circle_003.modifiers.new('Mirror', 'MIRROR')
_m.use_axis = (True, True, False)
ob_empty_001.location = (-6.528, -2.785e-07, 1.174)
ob_plane_001.location = (0.0, 0.0, 0.1745)
ob_plane_001.scale = (1.652, 1.652, 1.652)

# ---- collection membership
col_collection.objects.link(ob_empty)
col_collection.objects.link(ob_circle)
col_collection.objects.link(ob_circle_001)
col_collection.objects.link(ob_tubelight)
col_collection.objects.link(ob_plane)
col_collection.objects.link(ob_circle_003)
col_collection.objects.link(ob_empty_001)
col_collection.objects.link(ob_plane_001)

# ---- scene / render settings (as saved in the file)
scene.frame_start = 1; scene.frame_end = 250; scene.frame_set(1)
scene.render.engine = 'CYCLES'
scene.render.bake_bias = 0.0
scene.render.bake_samples = 0
scene.render.compositor_device = 'GPU'
scene.cycles.samples = 128
scene.cycles.use_adaptive_sampling = False
scene.cycles.bake_type = 'EMIT'
scene.eevee.use_volume_custom_range = False
scene.eevee.fast_gi_thickness_near = 0.1
scene.eevee.fast_gi_thickness_far = 0.0
scene.eevee.ray_tracing_options.screen_trace_thickness = 0.1
scene.view_settings.view_transform = 'Standard'
bpy.context.view_layer.update()

# ---- added for rendering (the .blend has no active camera): camera
cam_auto = bpy.data.cameras.new('AutoCamera')
cam_auto.lens = 50.0
cam_auto.sensor_width = 36.0
cam_auto.clip_end = 1000.0
ob_auto_camera = bpy.data.objects.new('AutoCamera', cam_auto)
scene.collection.objects.link(ob_auto_camera)
ob_auto_camera.location = (32.8499, -47.2534, 29.2786)
ob_auto_camera.rotation_euler = (1.09748, -7.21219e-08, 0.694738)
scene.camera = ob_auto_camera
bpy.context.view_layer.update()
